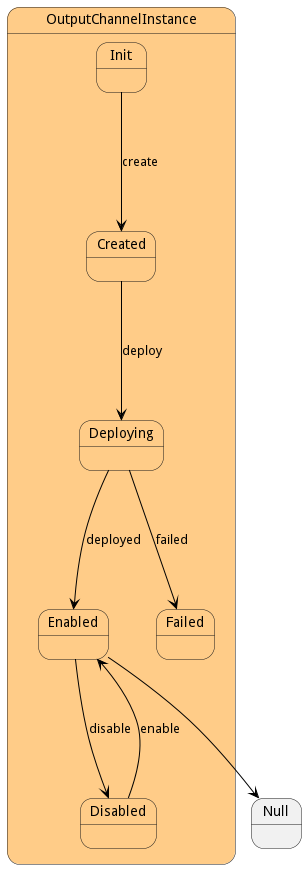

The diagram above was rendered by PlantUML. Its source (embedded in the PNG):
@startuml



state OutputChannelInstance #ffcc88 {

    state Init #ffcc88 {
    }

    state Created #ffcc88 {
    }

    state Deploying #ffcc88 {
    }

    state Enabled #ffcc88 {
    }

    state Disabled #ffcc88 {
    }

    state Failed #ffcc88 {
    }




Init -[#black]--> Created : create

Created -[#black]--> Deploying : deploy

Deploying -[#black]--> Enabled : deployed

Deploying -[#black]--> Failed : failed

Enabled -[#black]--> Disabled : disable

Disabled -[#black]--> Enabled : enable

}

 
 Enabled -[#black]--> Null
 

@enduml